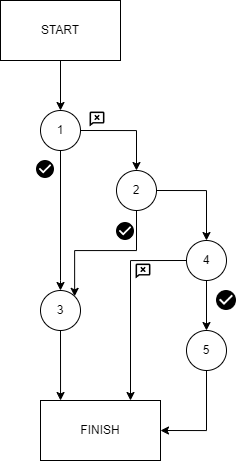

The diagram above was exported from draw.io. Its source (the exported page's mxGraphModel, read from the mxfile embedded in the PNG):
<mxGraphModel dx="1776" dy="603" grid="1" gridSize="10" guides="1" tooltips="1" connect="1" arrows="1" fold="1" page="1" pageScale="1" pageWidth="827" pageHeight="1169" math="0" shadow="0">
  <root>
    <mxCell id="0" />
    <mxCell id="1" parent="0" />
    <mxCell id="s3WLJH-o-iqTyc3BweW6-26" value="" style="edgeStyle=orthogonalEdgeStyle;rounded=0;orthogonalLoop=1;jettySize=auto;html=1;entryX=0.5;entryY=0;entryDx=0;entryDy=0;" edge="1" parent="1" source="s3WLJH-o-iqTyc3BweW6-1" target="s3WLJH-o-iqTyc3BweW6-3">
      <mxGeometry relative="1" as="geometry" />
    </mxCell>
    <mxCell id="s3WLJH-o-iqTyc3BweW6-1" value="START" style="rounded=0;whiteSpace=wrap;html=1;" vertex="1" parent="1">
      <mxGeometry x="314" y="40" width="120" height="60" as="geometry" />
    </mxCell>
    <mxCell id="s3WLJH-o-iqTyc3BweW6-2" value="FINISH" style="rounded=0;whiteSpace=wrap;html=1;" vertex="1" parent="1">
      <mxGeometry x="354" y="440" width="120" height="60" as="geometry" />
    </mxCell>
    <mxCell id="s3WLJH-o-iqTyc3BweW6-8" style="edgeStyle=orthogonalEdgeStyle;rounded=0;orthogonalLoop=1;jettySize=auto;html=1;entryX=0.5;entryY=0;entryDx=0;entryDy=0;exitX=0.5;exitY=1;exitDx=0;exitDy=0;" edge="1" parent="1" source="s3WLJH-o-iqTyc3BweW6-3" target="s3WLJH-o-iqTyc3BweW6-5">
      <mxGeometry relative="1" as="geometry">
        <mxPoint x="370" y="200" as="sourcePoint" />
        <Array as="points">
          <mxPoint x="374" y="320" />
        </Array>
      </mxGeometry>
    </mxCell>
    <mxCell id="s3WLJH-o-iqTyc3BweW6-9" style="edgeStyle=orthogonalEdgeStyle;rounded=0;orthogonalLoop=1;jettySize=auto;html=1;exitX=1;exitY=0.5;exitDx=0;exitDy=0;entryX=0.5;entryY=0;entryDx=0;entryDy=0;" edge="1" parent="1" source="s3WLJH-o-iqTyc3BweW6-3" target="s3WLJH-o-iqTyc3BweW6-4">
      <mxGeometry relative="1" as="geometry" />
    </mxCell>
    <mxCell id="s3WLJH-o-iqTyc3BweW6-3" value="1" style="ellipse;whiteSpace=wrap;html=1;aspect=fixed;" vertex="1" parent="1">
      <mxGeometry x="354" y="150" width="40" height="40" as="geometry" />
    </mxCell>
    <mxCell id="s3WLJH-o-iqTyc3BweW6-10" style="edgeStyle=orthogonalEdgeStyle;rounded=0;orthogonalLoop=1;jettySize=auto;html=1;exitX=0.5;exitY=1;exitDx=0;exitDy=0;entryX=1;entryY=0;entryDx=0;entryDy=0;" edge="1" parent="1" source="s3WLJH-o-iqTyc3BweW6-4" target="s3WLJH-o-iqTyc3BweW6-5">
      <mxGeometry relative="1" as="geometry" />
    </mxCell>
    <mxCell id="s3WLJH-o-iqTyc3BweW6-11" style="edgeStyle=orthogonalEdgeStyle;rounded=0;orthogonalLoop=1;jettySize=auto;html=1;exitX=1;exitY=0.5;exitDx=0;exitDy=0;entryX=0.5;entryY=0;entryDx=0;entryDy=0;" edge="1" parent="1" source="s3WLJH-o-iqTyc3BweW6-4" target="s3WLJH-o-iqTyc3BweW6-7">
      <mxGeometry relative="1" as="geometry" />
    </mxCell>
    <mxCell id="s3WLJH-o-iqTyc3BweW6-4" value="2" style="ellipse;whiteSpace=wrap;html=1;aspect=fixed;" vertex="1" parent="1">
      <mxGeometry x="430" y="210" width="40" height="40" as="geometry" />
    </mxCell>
    <mxCell id="s3WLJH-o-iqTyc3BweW6-16" style="edgeStyle=orthogonalEdgeStyle;rounded=0;orthogonalLoop=1;jettySize=auto;html=1;exitX=0.5;exitY=1;exitDx=0;exitDy=0;entryX=0.167;entryY=0;entryDx=0;entryDy=0;entryPerimeter=0;" edge="1" parent="1" source="s3WLJH-o-iqTyc3BweW6-5" target="s3WLJH-o-iqTyc3BweW6-2">
      <mxGeometry relative="1" as="geometry" />
    </mxCell>
    <mxCell id="s3WLJH-o-iqTyc3BweW6-5" value="3" style="ellipse;whiteSpace=wrap;html=1;aspect=fixed;" vertex="1" parent="1">
      <mxGeometry x="354" y="330" width="40" height="40" as="geometry" />
    </mxCell>
    <mxCell id="s3WLJH-o-iqTyc3BweW6-14" style="edgeStyle=orthogonalEdgeStyle;rounded=0;orthogonalLoop=1;jettySize=auto;html=1;exitX=0.5;exitY=1;exitDx=0;exitDy=0;entryX=1;entryY=0.5;entryDx=0;entryDy=0;" edge="1" parent="1" source="s3WLJH-o-iqTyc3BweW6-6" target="s3WLJH-o-iqTyc3BweW6-2">
      <mxGeometry relative="1" as="geometry" />
    </mxCell>
    <mxCell id="s3WLJH-o-iqTyc3BweW6-6" value="5" style="ellipse;whiteSpace=wrap;html=1;aspect=fixed;" vertex="1" parent="1">
      <mxGeometry x="500" y="370" width="40" height="40" as="geometry" />
    </mxCell>
    <mxCell id="s3WLJH-o-iqTyc3BweW6-12" value="" style="edgeStyle=orthogonalEdgeStyle;rounded=0;orthogonalLoop=1;jettySize=auto;html=1;" edge="1" parent="1" source="s3WLJH-o-iqTyc3BweW6-7" target="s3WLJH-o-iqTyc3BweW6-6">
      <mxGeometry relative="1" as="geometry" />
    </mxCell>
    <mxCell id="s3WLJH-o-iqTyc3BweW6-27" style="edgeStyle=orthogonalEdgeStyle;rounded=0;orthogonalLoop=1;jettySize=auto;html=1;exitX=0;exitY=0.5;exitDx=0;exitDy=0;entryX=0.75;entryY=0;entryDx=0;entryDy=0;" edge="1" parent="1" source="s3WLJH-o-iqTyc3BweW6-7" target="s3WLJH-o-iqTyc3BweW6-2">
      <mxGeometry relative="1" as="geometry" />
    </mxCell>
    <mxCell id="s3WLJH-o-iqTyc3BweW6-7" value="4" style="ellipse;whiteSpace=wrap;html=1;aspect=fixed;" vertex="1" parent="1">
      <mxGeometry x="500" y="280" width="40" height="40" as="geometry" />
    </mxCell>
    <mxCell id="s3WLJH-o-iqTyc3BweW6-17" value="" style="shape=image;html=1;verticalAlign=top;verticalLabelPosition=bottom;labelBackgroundColor=#ffffff;imageAspect=0;aspect=fixed;image=https://cdn1.iconfinder.com/data/icons/material-core/20/check-circle-128.png" vertex="1" parent="1">
      <mxGeometry x="350" y="200" width="18" height="18" as="geometry" />
    </mxCell>
    <mxCell id="s3WLJH-o-iqTyc3BweW6-18" value="" style="shape=image;html=1;verticalAlign=top;verticalLabelPosition=bottom;labelBackgroundColor=#ffffff;imageAspect=0;aspect=fixed;image=https://cdn1.iconfinder.com/data/icons/material-core/20/check-circle-128.png" vertex="1" parent="1">
      <mxGeometry x="430" y="262" width="18" height="18" as="geometry" />
    </mxCell>
    <mxCell id="s3WLJH-o-iqTyc3BweW6-21" value="" style="shape=image;html=1;verticalAlign=top;verticalLabelPosition=bottom;labelBackgroundColor=#ffffff;imageAspect=0;aspect=fixed;image=https://cdn1.iconfinder.com/data/icons/material-core/20/check-circle-128.png" vertex="1" parent="1">
      <mxGeometry x="530" y="330" width="20" height="20" as="geometry" />
    </mxCell>
    <mxCell id="s3WLJH-o-iqTyc3BweW6-22" value="" style="shape=image;html=1;verticalAlign=top;verticalLabelPosition=bottom;labelBackgroundColor=#ffffff;imageAspect=0;aspect=fixed;image=https://cdn2.iconfinder.com/data/icons/boxicons-regular-vol-1/24/bx-comment-x-128.png" vertex="1" parent="1">
      <mxGeometry x="402" y="150" width="18" height="18" as="geometry" />
    </mxCell>
    <mxCell id="s3WLJH-o-iqTyc3BweW6-25" value="" style="shape=image;html=1;verticalAlign=top;verticalLabelPosition=bottom;labelBackgroundColor=#ffffff;imageAspect=0;aspect=fixed;image=https://cdn2.iconfinder.com/data/icons/boxicons-regular-vol-1/24/bx-comment-x-128.png" vertex="1" parent="1">
      <mxGeometry x="448" y="302" width="18" height="18" as="geometry" />
    </mxCell>
  </root>
</mxGraphModel>